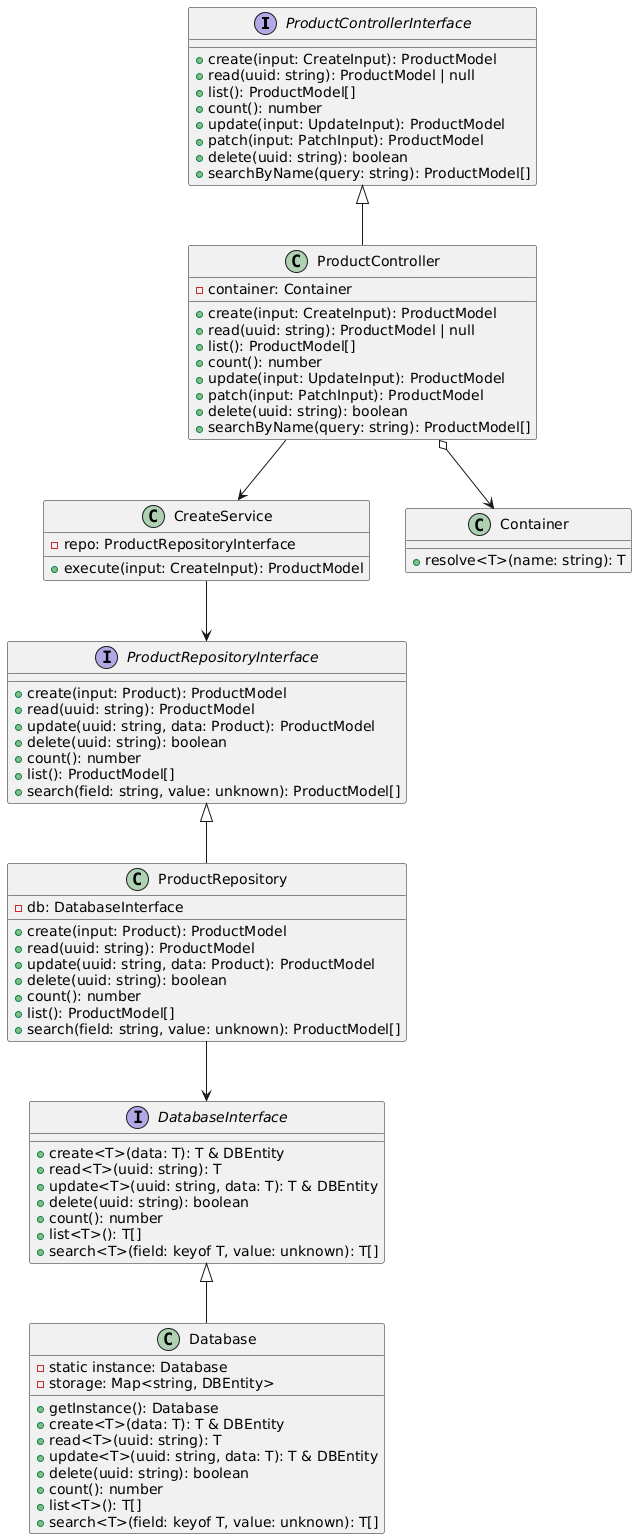

The diagram above was rendered by PlantUML. Its source (embedded in the PNG):
@startuml
interface ProductControllerInterface {
    + create(input: CreateInput): ProductModel
    + read(uuid: string): ProductModel | null
    + list(): ProductModel[]
    + count(): number
    + update(input: UpdateInput): ProductModel
    + patch(input: PatchInput): ProductModel
    + delete(uuid: string): boolean
    + searchByName(query: string): ProductModel[]
}

class ProductController {
    - container: Container
    + create(input: CreateInput): ProductModel
    + read(uuid: string): ProductModel | null
    + list(): ProductModel[]
    + count(): number
    + update(input: UpdateInput): ProductModel
    + patch(input: PatchInput): ProductModel
    + delete(uuid: string): boolean
    + searchByName(query: string): ProductModel[]
}

interface ProductRepositoryInterface {
    + create(input: Product): ProductModel
    + read(uuid: string): ProductModel
    + update(uuid: string, data: Product): ProductModel
    + delete(uuid: string): boolean
    + count(): number
    + list(): ProductModel[]
    + search(field: string, value: unknown): ProductModel[]
}

class ProductRepository {
    - db: DatabaseInterface
    + create(input: Product): ProductModel
    + read(uuid: string): ProductModel
    + update(uuid: string, data: Product): ProductModel
    + delete(uuid: string): boolean
    + count(): number
    + list(): ProductModel[]
    + search(field: string, value: unknown): ProductModel[]
}

interface DatabaseInterface {
    + create<T>(data: T): T & DBEntity
    + read<T>(uuid: string): T
    + update<T>(uuid: string, data: T): T & DBEntity
    + delete(uuid: string): boolean
    + count(): number
    + list<T>(): T[]
    + search<T>(field: keyof T, value: unknown): T[]
}

class Database {
    - static instance: Database
    - storage: Map<string, DBEntity>
    + getInstance(): Database
    + create<T>(data: T): T & DBEntity
    + read<T>(uuid: string): T
    + update<T>(uuid: string, data: T): T & DBEntity
    + delete(uuid: string): boolean
    + count(): number
    + list<T>(): T[]
    + search<T>(field: keyof T, value: unknown): T[]
}

class CreateService {
    - repo: ProductRepositoryInterface
    + execute(input: CreateInput): ProductModel
}

class Container {
    + resolve<T>(name: string): T
}

ProductControllerInterface <|-- ProductController
ProductController o--> Container
ProductController --> CreateService
CreateService --> ProductRepositoryInterface
ProductRepositoryInterface <|-- ProductRepository
ProductRepository --> DatabaseInterface
DatabaseInterface <|-- Database
@enduml